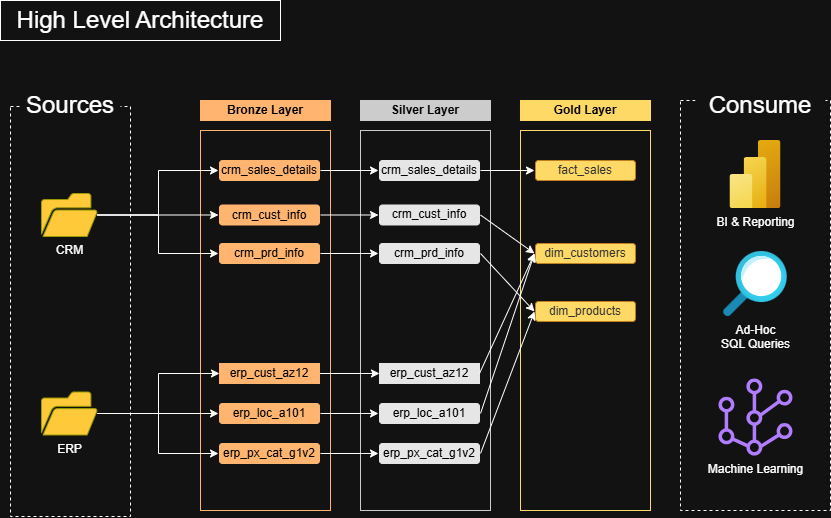

The diagram above was exported from draw.io. Its source (the exported page's mxGraphModel, read from the mxfile embedded in the PNG):
<mxGraphModel dx="1010" dy="1033" grid="1" gridSize="10" guides="1" tooltips="1" connect="1" arrows="1" fold="1" page="1" pageScale="1" pageWidth="850" pageHeight="1100" math="0" shadow="0">
  <root>
    <mxCell id="0" />
    <mxCell id="1" parent="0" />
    <mxCell id="DbsVjEXrecOACANhe6qD-1" parent="1" style="text;html=1;whiteSpace=wrap;strokeColor=default;fillColor=none;align=center;verticalAlign=middle;rounded=0;fontSize=24;" value="High Level Architecture" vertex="1">
      <mxGeometry height="40" width="280" as="geometry" />
    </mxCell>
    <mxCell id="DbsVjEXrecOACANhe6qD-2" parent="1" style="rounded=0;whiteSpace=wrap;html=1;fontColor=default;fillColor=none;dashed=1;" value="" vertex="1">
      <mxGeometry height="410" width="120" x="10" y="106" as="geometry" />
    </mxCell>
    <mxCell id="DbsVjEXrecOACANhe6qD-3" parent="1" style="rounded=0;whiteSpace=wrap;html=1;strokeColor=none;" value="&lt;font style=&quot;font-size: 24px;&quot;&gt;Sources&lt;/font&gt;" vertex="1">
      <mxGeometry height="30" width="100" x="20" y="90" as="geometry" />
    </mxCell>
    <mxCell id="DbsVjEXrecOACANhe6qD-6" parent="1" style="rounded=0;whiteSpace=wrap;html=1;fontColor=default;fillColor=none;dashed=1;" value="" vertex="1">
      <mxGeometry height="410" width="150" x="680" y="100" as="geometry" />
    </mxCell>
    <mxCell id="DbsVjEXrecOACANhe6qD-7" parent="1" style="rounded=0;whiteSpace=wrap;html=1;strokeColor=none;" value="&lt;font style=&quot;font-size: 24px;&quot;&gt;Consume&lt;/font&gt;" vertex="1">
      <mxGeometry height="30" width="130" x="695" y="90" as="geometry" />
    </mxCell>
    <mxCell id="DbsVjEXrecOACANhe6qD-8" parent="1" style="rounded=0;whiteSpace=wrap;html=1;fontColor=default;fillColor=none;strokeColor=light-dark(#000000,#FFB570);fontStyle=0;strokeWidth=1;perimeterSpacing=1;" value="" vertex="1">
      <mxGeometry height="380" width="130" x="200" y="130" as="geometry" />
    </mxCell>
    <mxCell id="DbsVjEXrecOACANhe6qD-9" parent="1" style="rounded=0;whiteSpace=wrap;html=1;fontColor=default;fillColor=none;strokeColor=light-dark(#000000,#CCCCCC);" value="" vertex="1">
      <mxGeometry height="380" width="130" x="360" y="130" as="geometry" />
    </mxCell>
    <mxCell id="DbsVjEXrecOACANhe6qD-10" parent="1" style="rounded=0;whiteSpace=wrap;html=1;fontColor=default;fillColor=none;strokeColor=light-dark(#000000,#FFD966);" value="" vertex="1">
      <mxGeometry height="380" width="130" x="520" y="130" as="geometry" />
    </mxCell>
    <mxCell id="DbsVjEXrecOACANhe6qD-11" parent="1" style="rounded=0;whiteSpace=wrap;html=1;fontColor=light-dark(#000000,#000000);fillColor=light-dark(transparent,#FFB570);strokeColor=light-dark(#000000,#FFB570);fontStyle=1" value="Bronze Layer" vertex="1">
      <mxGeometry height="20" width="130" x="200" y="100" as="geometry" />
    </mxCell>
    <mxCell id="DbsVjEXrecOACANhe6qD-12" parent="1" style="rounded=0;whiteSpace=wrap;html=1;fontColor=light-dark(#000000,#000000);fillColor=light-dark(transparent,#CCCCCC);strokeColor=light-dark(#000000,#CCCCCC);fontStyle=1" value="Silver Layer" vertex="1">
      <mxGeometry height="20" width="130" x="360" y="100" as="geometry" />
    </mxCell>
    <mxCell id="DbsVjEXrecOACANhe6qD-13" parent="1" style="rounded=0;whiteSpace=wrap;html=1;fontColor=light-dark(#000000,#000000);fillColor=light-dark(transparent,#FFD966);strokeColor=light-dark(#000000,#FFD966);fontStyle=1" value="Gold Layer" vertex="1">
      <mxGeometry height="20" width="130" x="520" y="100" as="geometry" />
    </mxCell>
    <mxCell id="DbsVjEXrecOACANhe6qD-46" edge="1" parent="1" source="DbsVjEXrecOACANhe6qD-14" style="edgeStyle=orthogonalEdgeStyle;rounded=0;orthogonalLoop=1;jettySize=auto;html=1;entryX=0;entryY=0.5;entryDx=0;entryDy=0;" target="DbsVjEXrecOACANhe6qD-40">
      <mxGeometry relative="1" as="geometry" />
    </mxCell>
    <mxCell id="DbsVjEXrecOACANhe6qD-47" edge="1" parent="1" source="DbsVjEXrecOACANhe6qD-14" style="edgeStyle=orthogonalEdgeStyle;rounded=0;orthogonalLoop=1;jettySize=auto;html=1;entryX=0;entryY=0.5;entryDx=0;entryDy=0;" target="DbsVjEXrecOACANhe6qD-41">
      <mxGeometry relative="1" as="geometry" />
    </mxCell>
    <mxCell id="DbsVjEXrecOACANhe6qD-49" edge="1" parent="1" source="DbsVjEXrecOACANhe6qD-14" style="edgeStyle=orthogonalEdgeStyle;rounded=0;orthogonalLoop=1;jettySize=auto;html=1;entryX=0;entryY=0.5;entryDx=0;entryDy=0;" target="DbsVjEXrecOACANhe6qD-42">
      <mxGeometry relative="1" as="geometry" />
    </mxCell>
    <mxCell id="DbsVjEXrecOACANhe6qD-14" parent="1" style="sketch=0;pointerEvents=1;shadow=0;dashed=0;html=1;strokeColor=light-dark(transparent,#999900);fillColor=light-dark(#505050,#FFCA3A);labelPosition=center;verticalLabelPosition=bottom;verticalAlign=top;outlineConnect=0;align=center;shape=mxgraph.office.concepts.folder_open;" value="CRM" vertex="1">
      <mxGeometry height="43" width="56" x="41" y="193" as="geometry" />
    </mxCell>
    <mxCell id="DbsVjEXrecOACANhe6qD-50" edge="1" parent="1" source="DbsVjEXrecOACANhe6qD-16" style="edgeStyle=orthogonalEdgeStyle;rounded=0;orthogonalLoop=1;jettySize=auto;html=1;entryX=0;entryY=0.5;entryDx=0;entryDy=0;" target="DbsVjEXrecOACANhe6qD-44">
      <mxGeometry relative="1" as="geometry" />
    </mxCell>
    <mxCell id="DbsVjEXrecOACANhe6qD-51" edge="1" parent="1" source="DbsVjEXrecOACANhe6qD-16" style="edgeStyle=orthogonalEdgeStyle;rounded=0;orthogonalLoop=1;jettySize=auto;html=1;entryX=0;entryY=0.5;entryDx=0;entryDy=0;" target="DbsVjEXrecOACANhe6qD-43">
      <mxGeometry relative="1" as="geometry" />
    </mxCell>
    <mxCell id="DbsVjEXrecOACANhe6qD-52" edge="1" parent="1" source="DbsVjEXrecOACANhe6qD-16" style="edgeStyle=orthogonalEdgeStyle;rounded=0;orthogonalLoop=1;jettySize=auto;html=1;entryX=0;entryY=0.5;entryDx=0;entryDy=0;" target="DbsVjEXrecOACANhe6qD-45">
      <mxGeometry relative="1" as="geometry" />
    </mxCell>
    <mxCell id="DbsVjEXrecOACANhe6qD-16" parent="1" style="sketch=0;pointerEvents=1;shadow=0;dashed=0;html=1;strokeColor=light-dark(transparent,#999900);fillColor=light-dark(#505050,#FFCA3A);labelPosition=center;verticalLabelPosition=bottom;verticalAlign=top;outlineConnect=0;align=center;shape=mxgraph.office.concepts.folder_open;gradientColor=none;" value="ERP" vertex="1">
      <mxGeometry height="43" width="56" x="41" y="391.5" as="geometry" />
    </mxCell>
    <mxCell id="DbsVjEXrecOACANhe6qD-35" parent="1" style="image;aspect=fixed;html=1;points=[];align=center;fontSize=12;image=img/lib/azure2/analytics/Power_BI_Embedded.svg;labelBackgroundColor=none;" value="BI &amp;amp; Reporting&lt;div&gt;&lt;br&gt;&lt;/div&gt;" vertex="1">
      <mxGeometry height="68" width="51" x="729.5" y="140" as="geometry" />
    </mxCell>
    <mxCell id="DbsVjEXrecOACANhe6qD-36" parent="1" style="sketch=0;outlineConnect=0;fontColor=#232F3E;gradientColor=none;fillColor=#8C4FFF;strokeColor=none;dashed=0;verticalLabelPosition=bottom;verticalAlign=top;align=center;html=1;fontSize=12;fontStyle=0;aspect=fixed;pointerEvents=1;shape=mxgraph.aws4.mesh;" value="&lt;span&gt;&lt;font style=&quot;color: light-dark(rgb(255, 255, 255), rgb(255, 255, 255));&quot;&gt;Machine Learning&lt;/font&gt;&lt;/span&gt;" vertex="1">
      <mxGeometry height="77" width="78" x="716" y="377.99" as="geometry" />
    </mxCell>
    <mxCell id="DbsVjEXrecOACANhe6qD-37" parent="1" style="image;aspect=fixed;html=1;points=[];align=center;fontSize=12;image=img/lib/azure2/general/Search.svg;labelBackgroundColor=none;" value="&lt;div style=&quot;&quot;&gt;Ad-Hoc&lt;/div&gt;&lt;div style=&quot;&quot;&gt;SQL Queries&lt;/div&gt;" vertex="1">
      <mxGeometry height="65" width="64" x="723" y="251" as="geometry" />
    </mxCell>
    <mxCell id="2Cs6QHIbK_-JFGhj1M_4-7" edge="1" parent="1" source="DbsVjEXrecOACANhe6qD-40" style="edgeStyle=orthogonalEdgeStyle;rounded=0;orthogonalLoop=1;jettySize=auto;html=1;exitX=1;exitY=0.5;exitDx=0;exitDy=0;entryX=0;entryY=0.5;entryDx=0;entryDy=0;" target="2Cs6QHIbK_-JFGhj1M_4-1">
      <mxGeometry relative="1" as="geometry" />
    </mxCell>
    <mxCell id="DbsVjEXrecOACANhe6qD-40" parent="1" style="rounded=1;whiteSpace=wrap;html=1;fontColor=light-dark(#000000,#000000);fillColor=light-dark(transparent,#FFB570);strokeColor=light-dark(#000000,#FFB570);fontStyle=0;strokeWidth=1;perimeterSpacing=1;" value="crm_sales_details" vertex="1">
      <mxGeometry height="20" width="100" x="219" y="160.01" as="geometry" />
    </mxCell>
    <mxCell id="2Cs6QHIbK_-JFGhj1M_4-8" edge="1" parent="1" source="DbsVjEXrecOACANhe6qD-41" style="edgeStyle=orthogonalEdgeStyle;rounded=0;orthogonalLoop=1;jettySize=auto;html=1;exitX=1;exitY=0.5;exitDx=0;exitDy=0;" target="2Cs6QHIbK_-JFGhj1M_4-2">
      <mxGeometry relative="1" as="geometry" />
    </mxCell>
    <mxCell id="DbsVjEXrecOACANhe6qD-41" parent="1" style="rounded=1;whiteSpace=wrap;html=1;fontColor=light-dark(#000000,#000000);fillColor=light-dark(transparent,#FFB570);strokeColor=light-dark(#000000,#FFB570);fontStyle=0;strokeWidth=1;perimeterSpacing=1;" value="crm_cust_info" vertex="1">
      <mxGeometry height="20" width="100" x="219" y="204.5" as="geometry" />
    </mxCell>
    <mxCell id="2Cs6QHIbK_-JFGhj1M_4-9" edge="1" parent="1" source="DbsVjEXrecOACANhe6qD-42" style="edgeStyle=orthogonalEdgeStyle;rounded=0;orthogonalLoop=1;jettySize=auto;html=1;exitX=1;exitY=0.5;exitDx=0;exitDy=0;entryX=0;entryY=0.5;entryDx=0;entryDy=0;" target="2Cs6QHIbK_-JFGhj1M_4-3">
      <mxGeometry relative="1" as="geometry" />
    </mxCell>
    <mxCell id="DbsVjEXrecOACANhe6qD-42" parent="1" style="rounded=1;whiteSpace=wrap;html=1;fontColor=light-dark(#000000,#000000);fillColor=light-dark(transparent,#FFB570);strokeColor=light-dark(#000000,#FFB570);fontStyle=0;strokeWidth=1;perimeterSpacing=1;" value="crm_prd_info" vertex="1">
      <mxGeometry height="20" width="100" x="219" y="243" as="geometry" />
    </mxCell>
    <mxCell id="2Cs6QHIbK_-JFGhj1M_4-10" edge="1" parent="1" source="DbsVjEXrecOACANhe6qD-43" style="edgeStyle=orthogonalEdgeStyle;rounded=0;orthogonalLoop=1;jettySize=auto;html=1;exitX=1;exitY=0.5;exitDx=0;exitDy=0;entryX=0;entryY=0.5;entryDx=0;entryDy=0;" target="2Cs6QHIbK_-JFGhj1M_4-4">
      <mxGeometry relative="1" as="geometry" />
    </mxCell>
    <mxCell id="DbsVjEXrecOACANhe6qD-43" parent="1" style="rounded=0;whiteSpace=wrap;html=1;fontColor=light-dark(#000000,#000000);fillColor=light-dark(transparent,#FFB570);strokeColor=light-dark(#000000,#FFB570);fontStyle=0" value="erp_cust_az12" vertex="1">
      <mxGeometry height="20" width="100" x="219" y="363" as="geometry" />
    </mxCell>
    <mxCell id="2Cs6QHIbK_-JFGhj1M_4-11" edge="1" parent="1" source="DbsVjEXrecOACANhe6qD-44" style="edgeStyle=orthogonalEdgeStyle;rounded=0;orthogonalLoop=1;jettySize=auto;html=1;exitX=1;exitY=0.5;exitDx=0;exitDy=0;entryX=0;entryY=0.5;entryDx=0;entryDy=0;" target="2Cs6QHIbK_-JFGhj1M_4-5">
      <mxGeometry relative="1" as="geometry" />
    </mxCell>
    <mxCell id="DbsVjEXrecOACANhe6qD-44" parent="1" style="rounded=1;whiteSpace=wrap;html=1;fontColor=light-dark(#000000,#000000);fillColor=light-dark(transparent,#FFB570);strokeColor=light-dark(#000000,#FFB570);fontStyle=0;strokeWidth=1;perimeterSpacing=1;" value="erp_loc_a101" vertex="1">
      <mxGeometry height="20" width="100" x="219" y="403" as="geometry" />
    </mxCell>
    <mxCell id="2Cs6QHIbK_-JFGhj1M_4-12" edge="1" parent="1" source="DbsVjEXrecOACANhe6qD-45" style="edgeStyle=orthogonalEdgeStyle;rounded=0;orthogonalLoop=1;jettySize=auto;html=1;exitX=1;exitY=0.5;exitDx=0;exitDy=0;entryX=0;entryY=0.5;entryDx=0;entryDy=0;" target="2Cs6QHIbK_-JFGhj1M_4-6">
      <mxGeometry relative="1" as="geometry" />
    </mxCell>
    <mxCell id="DbsVjEXrecOACANhe6qD-45" parent="1" style="rounded=1;whiteSpace=wrap;html=1;fontColor=light-dark(#000000,#000000);fillColor=light-dark(transparent,#FFB570);strokeColor=light-dark(#000000,#FFB570);fontStyle=0;strokeWidth=1;perimeterSpacing=1;" value="erp_px_cat_g1v2" vertex="1">
      <mxGeometry height="20" width="100" x="219" y="443" as="geometry" />
    </mxCell>
    <mxCell id="2Cs6QHIbK_-JFGhj1M_4-1" parent="1" style="rounded=1;whiteSpace=wrap;html=1;fontColor=light-dark(#000000,#000000);fillColor=light-dark(transparent,#E6E6E6);strokeColor=light-dark(#000000,#E6E6E6);fontStyle=0;strokeWidth=1;perimeterSpacing=1;" value="crm_sales_details" vertex="1">
      <mxGeometry height="20" width="100" x="379" y="160" as="geometry" />
    </mxCell>
    <mxCell id="2Cs6QHIbK_-JFGhj1M_4-2" parent="1" style="rounded=1;whiteSpace=wrap;html=1;fontColor=light-dark(#000000,#000000);fillColor=light-dark(transparent,#E6E6E6);strokeColor=light-dark(#000000,#E6E6E6);fontStyle=0;strokeWidth=1;perimeterSpacing=1;" value="crm_cust_info" vertex="1">
      <mxGeometry height="20" width="100" x="379" y="204.49" as="geometry" />
    </mxCell>
    <mxCell id="2Cs6QHIbK_-JFGhj1M_4-3" parent="1" style="rounded=1;whiteSpace=wrap;html=1;fontColor=light-dark(#000000,#000000);fillColor=light-dark(transparent,#E6E6E6);strokeColor=light-dark(#000000,#E6E6E6);fontStyle=0;strokeWidth=1;perimeterSpacing=1;" value="crm_prd_info" vertex="1">
      <mxGeometry height="20" width="100" x="379" y="242.99" as="geometry" />
    </mxCell>
    <mxCell id="2Cs6QHIbK_-JFGhj1M_4-4" parent="1" style="rounded=0;whiteSpace=wrap;html=1;fontColor=light-dark(#000000,#000000);fillColor=light-dark(transparent,#E6E6E6);strokeColor=light-dark(#000000,#E6E6E6);fontStyle=0" value="erp_cust_az12" vertex="1">
      <mxGeometry height="20" width="100" x="379" y="362.99" as="geometry" />
    </mxCell>
    <mxCell id="2Cs6QHIbK_-JFGhj1M_4-5" parent="1" style="rounded=1;whiteSpace=wrap;html=1;fontColor=light-dark(#000000,#000000);fillColor=light-dark(transparent,#E6E6E6);strokeColor=light-dark(#000000,#E6E6E6);fontStyle=0;strokeWidth=1;perimeterSpacing=1;" value="erp_loc_a101" vertex="1">
      <mxGeometry height="20" width="100" x="379" y="402.99" as="geometry" />
    </mxCell>
    <mxCell id="2Cs6QHIbK_-JFGhj1M_4-6" parent="1" style="rounded=1;whiteSpace=wrap;html=1;fontColor=light-dark(#000000,#000000);fillColor=light-dark(transparent,#E6E6E6);strokeColor=light-dark(#000000,#E6E6E6);fontStyle=0;strokeWidth=1;perimeterSpacing=1;" value="erp_px_cat_g1v2" vertex="1">
      <mxGeometry height="20" width="100" x="379" y="442.99" as="geometry" />
    </mxCell>
    <mxCell id="ST6I6PKuYP8rM3fH33vs-1" parent="1" style="rounded=1;whiteSpace=wrap;html=1;fontColor=light-dark(#000000,#333333);fillColor=light-dark(#F0A30A,#FFD966);strokeColor=#BD7000;fontStyle=0;strokeWidth=1;perimeterSpacing=1;" value="fact_sales" vertex="1">
      <mxGeometry height="20" width="100" x="535" y="160" as="geometry" />
    </mxCell>
    <mxCell id="ST6I6PKuYP8rM3fH33vs-2" parent="1" style="rounded=1;whiteSpace=wrap;html=1;fontColor=light-dark(#000000,#333333);fillColor=light-dark(#F0A30A,#FFD966);strokeColor=#BD7000;fontStyle=0;strokeWidth=1;perimeterSpacing=1;" value="dim_customers" vertex="1">
      <mxGeometry height="20" width="100" x="535" y="243" as="geometry" />
    </mxCell>
    <mxCell id="ST6I6PKuYP8rM3fH33vs-3" parent="1" style="rounded=1;whiteSpace=wrap;html=1;fontColor=light-dark(#000000,#333333);fillColor=light-dark(#F0A30A,#FFD966);strokeColor=#BD7000;fontStyle=0;strokeWidth=1;perimeterSpacing=1;" value="dim_products" vertex="1">
      <mxGeometry height="20" width="100" x="535" y="301" as="geometry" />
    </mxCell>
    <mxCell id="ST6I6PKuYP8rM3fH33vs-9" edge="1" parent="1" source="2Cs6QHIbK_-JFGhj1M_4-2" style="endArrow=classic;html=1;rounded=0;exitX=1;exitY=0.5;exitDx=0;exitDy=0;entryX=0;entryY=0.5;entryDx=0;entryDy=0;" target="ST6I6PKuYP8rM3fH33vs-2" value="">
      <mxGeometry height="50" relative="1" width="50" as="geometry">
        <mxPoint x="450" y="330" as="sourcePoint" />
        <mxPoint x="500" y="280" as="targetPoint" />
      </mxGeometry>
    </mxCell>
    <mxCell id="ST6I6PKuYP8rM3fH33vs-10" edge="1" parent="1" source="2Cs6QHIbK_-JFGhj1M_4-1" style="endArrow=classic;html=1;rounded=0;exitX=1;exitY=0.5;exitDx=0;exitDy=0;entryX=0;entryY=0.5;entryDx=0;entryDy=0;" target="ST6I6PKuYP8rM3fH33vs-1" value="">
      <mxGeometry height="50" relative="1" width="50" as="geometry">
        <mxPoint x="535" y="149" as="sourcePoint" />
        <mxPoint x="589" y="243" as="targetPoint" />
      </mxGeometry>
    </mxCell>
    <mxCell id="ST6I6PKuYP8rM3fH33vs-11" edge="1" parent="1" source="2Cs6QHIbK_-JFGhj1M_4-3" style="endArrow=classic;html=1;rounded=0;exitX=1;exitY=0.5;exitDx=0;exitDy=0;entryX=0;entryY=0.5;entryDx=0;entryDy=0;" target="ST6I6PKuYP8rM3fH33vs-3" value="">
      <mxGeometry height="50" relative="1" width="50" as="geometry">
        <mxPoint x="500" y="310" as="sourcePoint" />
        <mxPoint x="554" y="404" as="targetPoint" />
      </mxGeometry>
    </mxCell>
    <mxCell id="ST6I6PKuYP8rM3fH33vs-12" edge="1" parent="1" source="2Cs6QHIbK_-JFGhj1M_4-4" style="endArrow=classic;html=1;rounded=0;exitX=1;exitY=0.5;exitDx=0;exitDy=0;entryX=0;entryY=0.5;entryDx=0;entryDy=0;" target="ST6I6PKuYP8rM3fH33vs-2" value="">
      <mxGeometry height="50" relative="1" width="50" as="geometry">
        <mxPoint x="500" y="250" as="sourcePoint" />
        <mxPoint x="554" y="250" as="targetPoint" />
      </mxGeometry>
    </mxCell>
    <mxCell id="ST6I6PKuYP8rM3fH33vs-13" edge="1" parent="1" source="2Cs6QHIbK_-JFGhj1M_4-5" style="endArrow=classic;html=1;rounded=0;exitX=1;exitY=0.5;exitDx=0;exitDy=0;entryX=0;entryY=0.5;entryDx=0;entryDy=0;" target="ST6I6PKuYP8rM3fH33vs-2" value="">
      <mxGeometry height="50" relative="1" width="50" as="geometry">
        <mxPoint x="490" y="509" as="sourcePoint" />
        <mxPoint x="545" y="350" as="targetPoint" />
      </mxGeometry>
    </mxCell>
    <mxCell id="ST6I6PKuYP8rM3fH33vs-14" edge="1" parent="1" source="2Cs6QHIbK_-JFGhj1M_4-6" style="endArrow=classic;html=1;rounded=0;exitX=1;exitY=0.5;exitDx=0;exitDy=0;entryX=0;entryY=0.5;entryDx=0;entryDy=0;" target="ST6I6PKuYP8rM3fH33vs-3" value="">
      <mxGeometry height="50" relative="1" width="50" as="geometry">
        <mxPoint x="550" y="540" as="sourcePoint" />
        <mxPoint x="604" y="380" as="targetPoint" />
      </mxGeometry>
    </mxCell>
  </root>
</mxGraphModel>